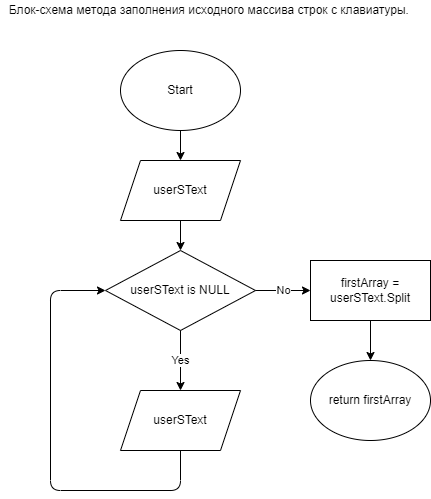

The diagram above was exported from draw.io. Its source (the exported page's mxGraphModel, read from the mxfile embedded in the PNG):
<mxGraphModel dx="2271" dy="344" grid="1" gridSize="10" guides="1" tooltips="1" connect="1" arrows="1" fold="1" page="1" pageScale="1" pageWidth="827" pageHeight="1169" math="0" shadow="0">
  <root>
    <mxCell id="0" />
    <mxCell id="1" parent="0" />
    <mxCell id="2" value="Блок-схема метода заполнения исходного массива строк с клавиатуры.&amp;nbsp;" style="text;html=1;align=center;verticalAlign=middle;resizable=0;points=[];autosize=1;strokeColor=none;fillColor=none;" vertex="1" parent="1">
      <mxGeometry x="-1230" y="50" width="420" height="20" as="geometry" />
    </mxCell>
    <mxCell id="3" value="Start" style="ellipse;whiteSpace=wrap;html=1;" vertex="1" parent="1">
      <mxGeometry x="-1110" y="100" width="120" height="80" as="geometry" />
    </mxCell>
    <mxCell id="4" value="userSText" style="shape=parallelogram;perimeter=parallelogramPerimeter;whiteSpace=wrap;html=1;fixedSize=1;" vertex="1" parent="1">
      <mxGeometry x="-1110" y="210" width="120" height="60" as="geometry" />
    </mxCell>
    <mxCell id="5" value="userSText is NULL" style="rhombus;whiteSpace=wrap;html=1;" vertex="1" parent="1">
      <mxGeometry x="-1125" y="300" width="150" height="80" as="geometry" />
    </mxCell>
    <mxCell id="7" value="userSText" style="shape=parallelogram;perimeter=parallelogramPerimeter;whiteSpace=wrap;html=1;fixedSize=1;" vertex="1" parent="1">
      <mxGeometry x="-1110" y="440" width="120" height="60" as="geometry" />
    </mxCell>
    <mxCell id="8" value="firstArray = userSText.Split" style="rounded=0;whiteSpace=wrap;html=1;" vertex="1" parent="1">
      <mxGeometry x="-920" y="310" width="120" height="60" as="geometry" />
    </mxCell>
    <mxCell id="9" value="return firstArray" style="ellipse;whiteSpace=wrap;html=1;" vertex="1" parent="1">
      <mxGeometry x="-920" y="410" width="120" height="80" as="geometry" />
    </mxCell>
    <mxCell id="10" value="" style="endArrow=classic;html=1;entryX=0.5;entryY=0;entryDx=0;entryDy=0;exitX=0.5;exitY=1;exitDx=0;exitDy=0;" edge="1" parent="1" source="3" target="4">
      <mxGeometry width="50" height="50" relative="1" as="geometry">
        <mxPoint x="-1120" y="80" as="sourcePoint" />
        <mxPoint x="-1070" y="30" as="targetPoint" />
      </mxGeometry>
    </mxCell>
    <mxCell id="11" value="" style="endArrow=classic;html=1;exitX=0.5;exitY=1;exitDx=0;exitDy=0;" edge="1" parent="1" source="4">
      <mxGeometry width="50" height="50" relative="1" as="geometry">
        <mxPoint x="-1070" y="320" as="sourcePoint" />
        <mxPoint x="-1050" y="300" as="targetPoint" />
      </mxGeometry>
    </mxCell>
    <mxCell id="12" value="Yes" style="endArrow=classic;html=1;exitX=0.5;exitY=1;exitDx=0;exitDy=0;" edge="1" parent="1" source="5">
      <mxGeometry width="50" height="50" relative="1" as="geometry">
        <mxPoint x="-1080" y="430" as="sourcePoint" />
        <mxPoint x="-1050" y="440" as="targetPoint" />
      </mxGeometry>
    </mxCell>
    <mxCell id="13" value="" style="endArrow=classic;html=1;exitX=0.5;exitY=1;exitDx=0;exitDy=0;entryX=0;entryY=0.5;entryDx=0;entryDy=0;" edge="1" parent="1" source="7" target="5">
      <mxGeometry width="50" height="50" relative="1" as="geometry">
        <mxPoint x="-1080" y="550" as="sourcePoint" />
        <mxPoint x="-1030" y="500" as="targetPoint" />
        <Array as="points">
          <mxPoint x="-1050" y="540" />
          <mxPoint x="-1180" y="540" />
          <mxPoint x="-1180" y="340" />
        </Array>
      </mxGeometry>
    </mxCell>
    <mxCell id="14" value="No" style="endArrow=classic;html=1;exitX=1;exitY=0.5;exitDx=0;exitDy=0;" edge="1" parent="1" source="5">
      <mxGeometry width="50" height="50" relative="1" as="geometry">
        <mxPoint x="-1030" y="360" as="sourcePoint" />
        <mxPoint x="-920" y="340" as="targetPoint" />
      </mxGeometry>
    </mxCell>
    <mxCell id="15" value="" style="endArrow=classic;html=1;exitX=0.5;exitY=1;exitDx=0;exitDy=0;entryX=0.5;entryY=0;entryDx=0;entryDy=0;" edge="1" parent="1" source="8" target="9">
      <mxGeometry width="50" height="50" relative="1" as="geometry">
        <mxPoint x="-960" y="360" as="sourcePoint" />
        <mxPoint x="-910" y="310" as="targetPoint" />
      </mxGeometry>
    </mxCell>
  </root>
</mxGraphModel>